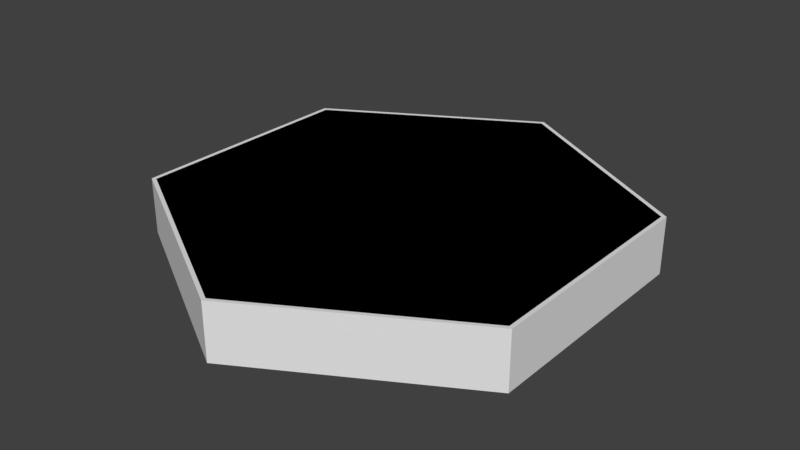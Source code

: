 # Source: border-hexagon.blend  (saved by Blender 2.79.0; exported with 4.5.12 LTS)
import bpy
from mathutils import Matrix  # noqa: F401  (used for matrix-valued properties, if any)

bpy.ops.wm.read_factory_settings(use_empty=True)
scene = bpy.context.scene
scene.name = 'Scene'

# ---- collections
col_collection_1 = bpy.data.collections.new('Collection 1'); scene.collection.children.link(col_collection_1)

# ---- materials (node trees are filled in below, after node groups)
mat_blackbordermat = bpy.data.materials.new('BlackBorderMat')
mat_blackbordermat.alpha_threshold = 0.0
mat_blackbordermat.use_transparent_shadow = False
mat_blackbordermat.diffuse_color = (0.0, 0.0, 0.0, 1.0)
mat_blackbordermat.roughness = 0.5
mat_edgemat = bpy.data.materials.new('EdgeMat')
mat_edgemat.alpha_threshold = 0.0
mat_edgemat.use_transparent_shadow = False
mat_edgemat.roughness = 0.5

# ---- material node trees

# ---- world
world_world = bpy.data.worlds.new('World'); scene.world = world_world
world_world.color = (0.05088, 0.05088, 0.05088)
world_world.use_sun_shadow = False
world_world.sun_shadow_jitter_overblur = 0.0
world_world.cycles.sampling_method = 'MANUAL'

# ---- meshes
me_circle = bpy.data.meshes.new('Circle')
me_circle.from_pydata([(0.0, 1.0, 0.0), (-0.866, 0.5, 0.0), (-0.866, -0.5, 0.0), (8.742e-08, -1.0, 0.0), (0.866, -0.5, 0.0), (0.866, 0.5, 0.0), (0.0, 1.0, 0.2454), (-0.866, 0.5, 0.2454), (-0.866, -0.5, 0.2454), (8.742e-08, -1.0, 0.2454), (0.866, -0.5, 0.2454), (0.866, 0.5, 0.2454), (0.8828, 0.5097, 0.246), (0.8828, -0.5097, 0.246), (8.844e-08, -1.019, 0.246), (-0.8828, -0.5097, 0.246), (-6.723e-10, 1.019, 0.246), (-0.8828, 0.5097, 0.246), (0.8828, 0.5097, -0.00052), (0.8828, -0.5097, -0.00052), (8.844e-08, -1.019, -0.00052), (-0.8828, -0.5097, -0.00052), (-6.723e-10, 1.019, -0.00052), (-0.8828, 0.5097, -0.00052)], [], [(7, 8, 9, 10, 11, 6), (1, 0, 5, 4, 3, 2), (10, 13, 12, 11), (4, 19, 20, 3), (6, 16, 17, 7), (9, 14, 13, 10), (3, 20, 21, 2), (0, 22, 18, 5), (19, 18, 12, 13), (18, 22, 16, 12), (22, 23, 17, 16), (23, 21, 15, 17), (21, 20, 14, 15), (20, 19, 13, 14), (8, 15, 14, 9), (2, 21, 23, 1), (11, 12, 16, 6), (5, 18, 19, 4), (7, 17, 15, 8), (1, 23, 22, 0)])
me_circle.polygons.foreach_set('material_index', [0, 0, 1, 1, 1, 1, 1, 1, 1, 1, 1, 1, 1, 1, 1, 1, 1, 1, 1, 1])
me_circle.materials.append(mat_blackbordermat)
me_circle.materials.append(mat_edgemat)
me_circle.use_remesh_preserve_volume = False
me_circle.use_remesh_preserve_attributes = False
me_circle.use_mirror_vertex_groups = False
me_circle.update()

# ---- objects
ob_circle = bpy.data.objects.new('Circle', me_circle)

# ---- transforms, parenting, visibility, modifiers, constraints
ob_circle.location = (0.0, 0.0, 0.0)
ob_circle.lineart.crease_threshold = 0.0

# ---- collection membership
col_collection_1.objects.link(ob_circle)

# ---- scene / render settings (as saved in the file)
scene.frame_start = 1; scene.frame_end = 250; scene.frame_set(1)
scene.render.engine = 'BLENDER_EEVEE_NEXT'
scene.render.resolution_percentage = 50
scene.render.dither_intensity = 0.0
scene.cycles.use_denoising = False
scene.cycles.samples = 128
scene.cycles.sampling_pattern = 'TABULATED_SOBOL'
scene.cycles.use_adaptive_sampling = False
scene.cycles.use_light_tree = False
scene.cycles.blur_glossy = 0.0
scene.cycles.sample_clamp_indirect = 0.0
scene.view_settings.view_transform = 'Standard'
bpy.context.view_layer.update()

# ---- added for rendering (the .blend has no active camera and no usable light): camera, sun
cam_auto = bpy.data.cameras.new('AutoCamera')
cam_auto.lens = 50.0
cam_auto.sensor_width = 36.0
cam_auto.clip_end = 1000.0
ob_auto_camera = bpy.data.objects.new('AutoCamera', cam_auto)
scene.collection.objects.link(ob_auto_camera)
ob_auto_camera.location = (2.50565, -3.00678, 2.12724)
ob_auto_camera.rotation_euler = (1.09748, -7.21219e-08, 0.694738)
scene.camera = ob_auto_camera
light_auto_sun = bpy.data.lights.new('AutoSun', 'SUN')
light_auto_sun.energy = 3.0
light_auto_sun.angle = 0.0523599
ob_auto_sun = bpy.data.objects.new('AutoSun', light_auto_sun)
scene.collection.objects.link(ob_auto_sun)
ob_auto_sun.rotation_euler = (0.872665, 0.174533, 0.523599)
bpy.context.view_layer.update()
